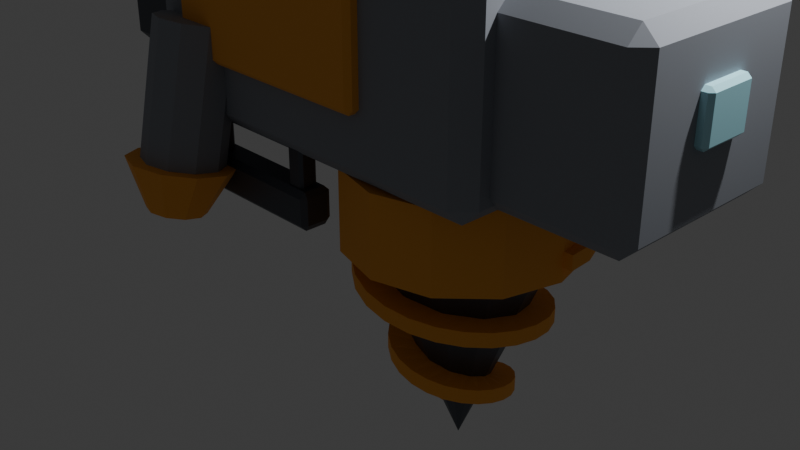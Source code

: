 # Source: mining_pod.blend  (saved by Blender 4.5.90; exported with 4.5.12 LTS)
import bpy
from mathutils import Matrix  # noqa: F401  (used for matrix-valued properties, if any)

bpy.ops.wm.read_factory_settings(use_empty=True)
scene = bpy.context.scene
scene.name = 'Scene'

# ---- collections
col_collection = bpy.data.collections.new('Collection'); scene.collection.children.link(col_collection)
col_miningpod = bpy.data.collections.new('MiningPod'); scene.collection.children.link(col_miningpod)

# ---- materials (node trees are filled in below, after node groups)
mat_gunmetal = bpy.data.materials.new('Gunmetal')
mat_gunmetal.diffuse_color = (0.28, 0.3, 0.34, 1.0)
mat_orange = bpy.data.materials.new('Orange')
mat_orange.diffuse_color = (1.0, 0.42, 0.06, 1.0)
mat_glass = bpy.data.materials.new('Glass')
mat_glass.diffuse_color = (0.45, 0.85, 0.95, 1.0)
mat_darksteel = bpy.data.materials.new('DarkSteel')
mat_darksteel.diffuse_color = (0.1, 0.11, 0.13, 1.0)

# ---- material node trees
mat_gunmetal.use_nodes = True; mat_gunmetal.node_tree.nodes.clear()
_N = mat_gunmetal.node_tree.nodes; _L = mat_gunmetal.node_tree.links
n0 = _N.new('ShaderNodeBsdfPrincipled'); n0.name = 'Principled BSDF'; n0.location = (-200, 100)
n0.inputs[0].default_value = (0.28, 0.3, 0.34, 1.0)
n0.inputs[2].default_value = 0.85
n1 = _N.new('ShaderNodeOutputMaterial'); n1.name = 'Material Output'; n1.location = (200, 100)
_L.new(n0.outputs[0], n1.inputs[0])
n1.is_active_output = True
mat_orange.use_nodes = True; mat_orange.node_tree.nodes.clear()
_N = mat_orange.node_tree.nodes; _L = mat_orange.node_tree.links
n0 = _N.new('ShaderNodeBsdfPrincipled'); n0.name = 'Principled BSDF'; n0.location = (-200, 100)
n0.inputs[0].default_value = (1.0, 0.42, 0.06, 1.0)
n0.inputs[2].default_value = 0.85
n1 = _N.new('ShaderNodeOutputMaterial'); n1.name = 'Material Output'; n1.location = (200, 100)
_L.new(n0.outputs[0], n1.inputs[0])
n1.is_active_output = True
mat_glass.use_nodes = True; mat_glass.node_tree.nodes.clear()
_N = mat_glass.node_tree.nodes; _L = mat_glass.node_tree.links
n0 = _N.new('ShaderNodeBsdfPrincipled'); n0.name = 'Principled BSDF'; n0.location = (-200, 100)
n0.inputs[0].default_value = (0.45, 0.85, 0.95, 1.0)
n0.inputs[2].default_value = 0.3
n1 = _N.new('ShaderNodeOutputMaterial'); n1.name = 'Material Output'; n1.location = (200, 100)
_L.new(n0.outputs[0], n1.inputs[0])
n1.is_active_output = True
mat_darksteel.use_nodes = True; mat_darksteel.node_tree.nodes.clear()
_N = mat_darksteel.node_tree.nodes; _L = mat_darksteel.node_tree.links
n0 = _N.new('ShaderNodeBsdfPrincipled'); n0.name = 'Principled BSDF'; n0.location = (-200, 100)
n0.inputs[0].default_value = (0.1, 0.11, 0.13, 1.0)
n0.inputs[1].default_value = 0.6
n1 = _N.new('ShaderNodeOutputMaterial'); n1.name = 'Material Output'; n1.location = (200, 100)
_L.new(n0.outputs[0], n1.inputs[0])
n1.is_active_output = True

# ---- world
world_world = bpy.data.worlds.new('World'); scene.world = world_world
world_world.use_nodes = True; world_world.node_tree.nodes.clear()
_N = world_world.node_tree.nodes; _L = world_world.node_tree.links
n0 = _N.new('ShaderNodeOutputWorld'); n0.name = 'World Output'; n0.location = (200, 100)
n1 = _N.new('ShaderNodeBackground'); n1.name = 'Background'; n1.location = (-200, 100)
n1.inputs[0].default_value = (0.05088, 0.05088, 0.05088, 1.0)
_L.new(n1.outputs[0], n0.inputs[0])
n0.is_active_output = True
world_world.color = (0.05088, 0.05088, 0.05088)
world_world.sun_shadow_jitter_overblur = 0.0

# ---- cameras
cam_camera = bpy.data.cameras.new('Camera')
cam_camera.clip_end = 100.0
cam_camera.ortho_scale = 7.314

# ---- lights
light_light = bpy.data.lights.new('Light', 'POINT')
light_light.energy = 1000.0
light_light.shadow_soft_size = 0.1

# ---- meshes
me_cube_015 = bpy.data.meshes.new('Cube.015')
me_cube_015.from_pydata([(-2.1, -1.3, -1.2), (-2.1, -1.3, 1.2), (-2.1, 1.3, -1.2), (-2.1, 1.3, 1.2), (2.1, -1.3, -1.2), (2.1, -1.3, 1.2), (2.1, 1.3, -1.2), (2.1, 1.3, 1.2)], [], [(0, 1, 3, 2), (2, 3, 7, 6), (6, 7, 5, 4), (4, 5, 1, 0), (2, 6, 4, 0), (7, 3, 1, 5)])
_uv = me_cube_015.uv_layers.new(name='UVMap')
_uv.uv.foreach_set('vector', [0.375, 0.0, 0.625, 0.0, 0.625, 0.25, 0.375, 0.25, 0.375, 0.25, 0.625, 0.25, 0.625, 0.5, 0.375, 0.5, 0.375, 0.5, 0.625, 0.5, 0.625, 0.75, 0.375, 0.75, 0.375, 0.75, 0.625, 0.75, 0.625, 1.0, 0.375, 1.0, 0.125, 0.5, 0.375, 0.5, 0.375, 0.75, 0.125, 0.75, 0.625, 0.5, 0.875, 0.5, 0.875, 0.75, 0.625, 0.75])
me_cube_015.materials.append(mat_gunmetal)
me_cube_015.update()
me_cube_016 = bpy.data.meshes.new('Cube.016')
me_cube_016.from_pydata([(-0.8, -1.0, -0.9), (-0.8, -1.0, 0.9), (-0.8, 1.0, -0.9), (-0.8, 1.0, 0.9), (0.8, -1.0, -0.9), (0.8, -1.0, 0.9), (0.8, 1.0, -0.9), (0.8, 1.0, 0.9)], [], [(0, 1, 3, 2), (2, 3, 7, 6), (6, 7, 5, 4), (4, 5, 1, 0), (2, 6, 4, 0), (7, 3, 1, 5)])
_uv = me_cube_016.uv_layers.new(name='UVMap')
_uv.uv.foreach_set('vector', [0.375, 0.0, 0.625, 0.0, 0.625, 0.25, 0.375, 0.25, 0.375, 0.25, 0.625, 0.25, 0.625, 0.5, 0.375, 0.5, 0.375, 0.5, 0.625, 0.5, 0.625, 0.75, 0.375, 0.75, 0.375, 0.75, 0.625, 0.75, 0.625, 1.0, 0.375, 1.0, 0.125, 0.5, 0.375, 0.5, 0.375, 0.75, 0.125, 0.75, 0.625, 0.5, 0.875, 0.5, 0.875, 0.75, 0.625, 0.75])
me_cube_016.materials.append(mat_gunmetal)
me_cube_016.update()
me_cube_017 = bpy.data.meshes.new('Cube.017')
me_cube_017.from_pydata([(-1.2, -0.1, -0.6), (-1.2, -0.1, 0.6), (-1.2, 0.1, -0.6), (-1.2, 0.1, 0.6), (1.2, -0.1, -0.6), (1.2, -0.1, 0.6), (1.2, 0.1, -0.6), (1.2, 0.1, 0.6)], [], [(0, 1, 3, 2), (2, 3, 7, 6), (6, 7, 5, 4), (4, 5, 1, 0), (2, 6, 4, 0), (7, 3, 1, 5)])
_uv = me_cube_017.uv_layers.new(name='UVMap')
_uv.uv.foreach_set('vector', [0.375, 0.0, 0.625, 0.0, 0.625, 0.25, 0.375, 0.25, 0.375, 0.25, 0.625, 0.25, 0.625, 0.5, 0.375, 0.5, 0.375, 0.5, 0.625, 0.5, 0.625, 0.75, 0.375, 0.75, 0.375, 0.75, 0.625, 0.75, 0.625, 1.0, 0.375, 1.0, 0.125, 0.5, 0.375, 0.5, 0.375, 0.75, 0.125, 0.75, 0.625, 0.5, 0.875, 0.5, 0.875, 0.75, 0.625, 0.75])
me_cube_017.materials.append(mat_orange)
me_cube_017.update()
me_cube_018 = bpy.data.meshes.new('Cube.018')
me_cube_018.from_pydata([(-1.2, -0.1, -0.6), (-1.2, -0.1, 0.6), (-1.2, 0.1, -0.6), (-1.2, 0.1, 0.6), (1.2, -0.1, -0.6), (1.2, -0.1, 0.6), (1.2, 0.1, -0.6), (1.2, 0.1, 0.6)], [], [(0, 1, 3, 2), (2, 3, 7, 6), (6, 7, 5, 4), (4, 5, 1, 0), (2, 6, 4, 0), (7, 3, 1, 5)])
_uv = me_cube_018.uv_layers.new(name='UVMap')
_uv.uv.foreach_set('vector', [0.375, 0.0, 0.625, 0.0, 0.625, 0.25, 0.375, 0.25, 0.375, 0.25, 0.625, 0.25, 0.625, 0.5, 0.375, 0.5, 0.375, 0.5, 0.625, 0.5, 0.625, 0.75, 0.375, 0.75, 0.375, 0.75, 0.625, 0.75, 0.625, 1.0, 0.375, 1.0, 0.125, 0.5, 0.375, 0.5, 0.375, 0.75, 0.125, 0.75, 0.625, 0.5, 0.875, 0.5, 0.875, 0.75, 0.625, 0.75])
me_cube_018.materials.append(mat_orange)
me_cube_018.update()
me_cube_019 = bpy.data.meshes.new('Cube.019')
me_cube_019.from_pydata([(-1.1, -0.5, -0.125), (-1.1, -0.5, 0.125), (-1.1, 0.5, -0.125), (-1.1, 0.5, 0.125), (1.1, -0.5, -0.125), (1.1, -0.5, 0.125), (1.1, 0.5, -0.125), (1.1, 0.5, 0.125)], [], [(0, 1, 3, 2), (2, 3, 7, 6), (6, 7, 5, 4), (4, 5, 1, 0), (2, 6, 4, 0), (7, 3, 1, 5)])
_uv = me_cube_019.uv_layers.new(name='UVMap')
_uv.uv.foreach_set('vector', [0.375, 0.0, 0.625, 0.0, 0.625, 0.25, 0.375, 0.25, 0.375, 0.25, 0.625, 0.25, 0.625, 0.5, 0.375, 0.5, 0.375, 0.5, 0.625, 0.5, 0.625, 0.75, 0.375, 0.75, 0.375, 0.75, 0.625, 0.75, 0.625, 1.0, 0.375, 1.0, 0.125, 0.5, 0.375, 0.5, 0.375, 0.75, 0.125, 0.75, 0.625, 0.5, 0.875, 0.5, 0.875, 0.75, 0.625, 0.75])
me_cube_019.materials.append(mat_orange)
me_cube_019.update()
me_sphere_001 = bpy.data.meshes.new('Sphere.001')
me_sphere_001.from_pydata([(0.0, 0.7794, 0.375), (0.0, 0.7794, -0.375), (0.2875, 0.3897, 0.6495), (0.498, 0.675, 0.375), (0.575, 0.7794, 0.0), (0.498, 0.675, -0.375), (0.2875, 0.3897, -0.6495), (0.498, 0.225, 0.6495), (0.8625, 0.3897, 0.375), (0.9959, 0.45, 0.0), (0.8625, 0.3897, -0.375), (0.498, 0.225, -0.6495), (0.575, 0.0, 0.6495), (0.9959, -2.682e-08, 0.375), (1.15, 0.0, 0.0), (0.9959, -2.682e-08, -0.375), (0.575, 0.0, -0.6495), (0.498, -0.225, 0.6495), (0.8625, -0.3897, 0.375), (0.9959, -0.45, 0.0), (0.8625, -0.3897, -0.375), (0.498, -0.225, -0.6495), (0.2875, -0.3897, 0.6495), (0.498, -0.675, 0.375), (0.575, -0.7794, 0.0), (0.498, -0.675, -0.375), (0.2875, -0.3897, -0.6495), (0.0, -0.45, 0.6495), (-1.192e-07, -0.7794, 0.375), (0.0, -0.9, 0.0), (-1.192e-07, -0.7794, -0.375), (0.0, -0.45, -0.6495), (0.0, 0.0, 0.75), (-0.2875, -0.3897, 0.6495), (-0.498, -0.675, 0.375), (-0.575, -0.7794, 0.0), (-0.498, -0.675, -0.375), (-0.2875, -0.3897, -0.6495), (0.0, 0.0, -0.75), (-0.498, -0.225, 0.6495), (-0.8625, -0.3897, 0.375), (-0.9959, -0.45, 0.0), (-0.8625, -0.3897, -0.375), (-0.498, -0.225, -0.6495), (-0.575, 0.0, 0.6495), (-0.9959, 8.047e-08, 0.375), (-1.15, 0.0, 0.0), (-0.9959, 8.047e-08, -0.375), (-0.575, 0.0, -0.6495), (-0.498, 0.225, 0.6495), (-0.8625, 0.3897, 0.375), (-0.9959, 0.45, 0.0), (-0.8625, 0.3897, -0.375), (-0.498, 0.225, -0.6495), (-0.2875, 0.3897, 0.6495), (-0.498, 0.675, 0.375), (-0.575, 0.7794, 0.0), (-0.498, 0.675, -0.375), (-0.2875, 0.3897, -0.6495), (0.0, 0.45, 0.6495), (0.0, 0.9, 0.0), (0.0, 0.45, -0.6495)], [], [(0, 59, 2, 3), (61, 1, 5, 6), (60, 0, 3, 4), (59, 32, 2), (38, 61, 6), (1, 60, 4, 5), (6, 5, 10, 11), (4, 3, 8, 9), (2, 32, 7), (38, 6, 11), (5, 4, 9, 10), (3, 2, 7, 8), (11, 10, 15, 16), (9, 8, 13, 14), (7, 32, 12), (38, 11, 16), (10, 9, 14, 15), (8, 7, 12, 13), (14, 13, 18, 19), (12, 32, 17), (38, 16, 21), (15, 14, 19, 20), (13, 12, 17, 18), (16, 15, 20, 21), (17, 32, 22), (38, 21, 26), (20, 19, 24, 25), (18, 17, 22, 23), (21, 20, 25, 26), (19, 18, 23, 24), (38, 26, 31), (25, 24, 29, 30), (23, 22, 27, 28), (26, 25, 30, 31), (24, 23, 28, 29), (22, 32, 27), (38, 31, 37), (30, 29, 35, 36), (28, 27, 33, 34), (31, 30, 36, 37), (29, 28, 34, 35), (27, 32, 33), (38, 37, 43), (36, 35, 41, 42), (34, 33, 39, 40), (37, 36, 42, 43), (35, 34, 40, 41), (33, 32, 39), (42, 41, 46, 47), (40, 39, 44, 45), (43, 42, 47, 48), (41, 40, 45, 46), (39, 32, 44), (38, 43, 48), (45, 44, 49, 50), (48, 47, 52, 53), (46, 45, 50, 51), (44, 32, 49), (38, 48, 53), (47, 46, 51, 52), (53, 52, 57, 58), (51, 50, 55, 56), (49, 32, 54), (38, 53, 58), (52, 51, 56, 57), (50, 49, 54, 55), (58, 57, 1, 61), (56, 55, 0, 60), (54, 32, 59), (38, 58, 61), (57, 56, 60, 1), (55, 54, 59, 0)])
_uv = me_sphere_001.uv_layers.new(name='UVMap')
_uv.uv.foreach_set('vector', [0.75, 0.6667, 0.75, 0.8333, 0.6667, 0.8333, 0.6667, 0.6667, 0.75, 0.1667, 0.75, 0.3333, 0.6667, 0.3333, 0.6667, 0.1667, 0.75, 0.5, 0.75, 0.6667, 0.6667, 0.6667, 0.6667, 0.5, 0.75, 0.8333, 0.7083, 1.0, 0.6667, 0.8333, 0.7083, 0.0, 0.75, 0.1667, 0.6667, 0.1667, 0.75, 0.3333, 0.75, 0.5, 0.6667, 0.5, 0.6667, 0.3333, 0.6667, 0.1667, 0.6667, 0.3333, 0.5833, 0.3333, 0.5833, 0.1667, 0.6667, 0.5, 0.6667, 0.6667, 0.5833, 0.6667, 0.5833, 0.5, 0.6667, 0.8333, 0.625, 1.0, 0.5833, 0.8333, 0.625, 0.0, 0.6667, 0.1667, 0.5833, 0.1667, 0.6667, 0.3333, 0.6667, 0.5, 0.5833, 0.5, 0.5833, 0.3333, 0.6667, 0.6667, 0.6667, 0.8333, 0.5833, 0.8333, 0.5833, 0.6667, 0.5833, 0.1667, 0.5833, 0.3333, 0.5, 0.3333, 0.5, 0.1667, 0.5833, 0.5, 0.5833, 0.6667, 0.5, 0.6667, 0.5, 0.5, 0.5833, 0.8333, 0.5417, 1.0, 0.5, 0.8333, 0.5417, 0.0, 0.5833, 0.1667, 0.5, 0.1667, 0.5833, 0.3333, 0.5833, 0.5, 0.5, 0.5, 0.5, 0.3333, 0.5833, 0.6667, 0.5833, 0.8333, 0.5, 0.8333, 0.5, 0.6667, 0.5, 0.5, 0.5, 0.6667, 0.4167, 0.6667, 0.4167, 0.5, 0.5, 0.8333, 0.4583, 1.0, 0.4167, 0.8333, 0.4583, 0.0, 0.5, 0.1667, 0.4167, 0.1667, 0.5, 0.3333, 0.5, 0.5, 0.4167, 0.5, 0.4167, 0.3333, 0.5, 0.6667, 0.5, 0.8333, 0.4167, 0.8333, 0.4167, 0.6667, 0.5, 0.1667, 0.5, 0.3333, 0.4167, 0.3333, 0.4167, 0.1667, 0.4167, 0.8333, 0.375, 1.0, 0.3333, 0.8333, 0.375, 0.0, 0.4167, 0.1667, 0.3333, 0.1667, 0.4167, 0.3333, 0.4167, 0.5, 0.3333, 0.5, 0.3333, 0.3333, 0.4167, 0.6667, 0.4167, 0.8333, 0.3333, 0.8333, 0.3333, 0.6667, 0.4167, 0.1667, 0.4167, 0.3333, 0.3333, 0.3333, 0.3333, 0.1667, 0.4167, 0.5, 0.4167, 0.6667, 0.3333, 0.6667, 0.3333, 0.5, 0.2917, 0.0, 0.3333, 0.1667, 0.25, 0.1667, 0.3333, 0.3333, 0.3333, 0.5, 0.25, 0.5, 0.25, 0.3333, 0.3333, 0.6667, 0.3333, 0.8333, 0.25, 0.8333, 0.25, 0.6667, 0.3333, 0.1667, 0.3333, 0.3333, 0.25, 0.3333, 0.25, 0.1667, 0.3333, 0.5, 0.3333, 0.6667, 0.25, 0.6667, 0.25, 0.5, 0.3333, 0.8333, 0.2917, 1.0, 0.25, 0.8333, 0.2083, 0.0, 0.25, 0.1667, 0.1667, 0.1667, 0.25, 0.3333, 0.25, 0.5, 0.1667, 0.5, 0.1667, 0.3333, 0.25, 0.6667, 0.25, 0.8333, 0.1667, 0.8333, 0.1667, 0.6667, 0.25, 0.1667, 0.25, 0.3333, 0.1667, 0.3333, 0.1667, 0.1667, 0.25, 0.5, 0.25, 0.6667, 0.1667, 0.6667, 0.1667, 0.5, 0.25, 0.8333, 0.2083, 1.0, 0.1667, 0.8333, 0.125, 0.0, 0.1667, 0.1667, 0.08333, 0.1667, 0.1667, 0.3333, 0.1667, 0.5, 0.08333, 0.5, 0.08333, 0.3333, 0.1667, 0.6667, 0.1667, 0.8333, 0.08333, 0.8333, 0.08333, 0.6667, 0.1667, 0.1667, 0.1667, 0.3333, 0.08333, 0.3333, 0.08333, 0.1667, 0.1667, 0.5, 0.1667, 0.6667, 0.08333, 0.6667, 0.08333, 0.5, 0.1667, 0.8333, 0.125, 1.0, 0.08333, 0.8333, 0.08333, 0.3333, 0.08333, 0.5, 0.0, 0.5, 0.0, 0.3333, 0.08333, 0.6667, 0.08333, 0.8333, 0.0, 0.8333, 0.0, 0.6667, 0.08333, 0.1667, 0.08333, 0.3333, 0.0, 0.3333, 0.0, 0.1667, 0.08333, 0.5, 0.08333, 0.6667, 0.0, 0.6667, 0.0, 0.5, 0.08333, 0.8333, 0.04167, 1.0, 0.0, 0.8333, 0.04167, 0.0, 0.08333, 0.1667, 0.0, 0.1667, 1.0, 0.6667, 1.0, 0.8333, 0.9167, 0.8333, 0.9167, 0.6667, 1.0, 0.1667, 1.0, 0.3333, 0.9167, 0.3333, 0.9167, 0.1667, 1.0, 0.5, 1.0, 0.6667, 0.9167, 0.6667, 0.9167, 0.5, 1.0, 0.8333, 0.9583, 1.0, 0.9167, 0.8333, 0.9583, 0.0, 1.0, 0.1667, 0.9167, 0.1667, 1.0, 0.3333, 1.0, 0.5, 0.9167, 0.5, 0.9167, 0.3333, 0.9167, 0.1667, 0.9167, 0.3333, 0.8333, 0.3333, 0.8333, 0.1667, 0.9167, 0.5, 0.9167, 0.6667, 0.8333, 0.6667, 0.8333, 0.5, 0.9167, 0.8333, 0.875, 1.0, 0.8333, 0.8333, 0.875, 0.0, 0.9167, 0.1667, 0.8333, 0.1667, 0.9167, 0.3333, 0.9167, 0.5, 0.8333, 0.5, 0.8333, 0.3333, 0.9167, 0.6667, 0.9167, 0.8333, 0.8333, 0.8333, 0.8333, 0.6667, 0.8333, 0.1667, 0.8333, 0.3333, 0.75, 0.3333, 0.75, 0.1667, 0.8333, 0.5, 0.8333, 0.6667, 0.75, 0.6667, 0.75, 0.5, 0.8333, 0.8333, 0.7917, 1.0, 0.75, 0.8333, 0.7917, 0.0, 0.8333, 0.1667, 0.75, 0.1667, 0.8333, 0.3333, 0.8333, 0.5, 0.75, 0.5, 0.75, 0.3333, 0.8333, 0.6667, 0.8333, 0.8333, 0.75, 0.8333, 0.75, 0.6667])
me_sphere_001.materials.append(mat_glass)
me_sphere_001.update()
me_cube_020 = bpy.data.meshes.new('Cube.020')
me_cube_020.from_pydata([(-0.7, -1.0, -0.9), (-0.7, -1.0, 0.9), (-0.7, 1.0, -0.9), (-0.7, 1.0, 0.9), (0.7, -1.0, -0.9), (0.7, -1.0, 0.9), (0.7, 1.0, -0.9), (0.7, 1.0, 0.9)], [], [(0, 1, 3, 2), (2, 3, 7, 6), (6, 7, 5, 4), (4, 5, 1, 0), (2, 6, 4, 0), (7, 3, 1, 5)])
_uv = me_cube_020.uv_layers.new(name='UVMap')
_uv.uv.foreach_set('vector', [0.375, 0.0, 0.625, 0.0, 0.625, 0.25, 0.375, 0.25, 0.375, 0.25, 0.625, 0.25, 0.625, 0.5, 0.375, 0.5, 0.375, 0.5, 0.625, 0.5, 0.625, 0.75, 0.375, 0.75, 0.375, 0.75, 0.625, 0.75, 0.625, 1.0, 0.375, 1.0, 0.125, 0.5, 0.375, 0.5, 0.375, 0.75, 0.125, 0.75, 0.625, 0.5, 0.875, 0.5, 0.875, 0.75, 0.625, 0.75])
me_cube_020.materials.append(mat_darksteel)
me_cube_020.update()
me_cone_004 = bpy.data.meshes.new('Cone.004')
me_cone_004.from_pydata([(0.0, 0.5, -0.45), (0.0, 0.9, 0.45), (0.2939, 0.4045, -0.45), (0.529, 0.7281, 0.45), (0.4755, 0.1545, -0.45), (0.856, 0.2781, 0.45), (0.4755, -0.1545, -0.45), (0.856, -0.2781, 0.45), (0.2939, -0.4045, -0.45), (0.529, -0.7281, 0.45), (0.0, -0.5, -0.45), (0.0, -0.9, 0.45), (-0.2939, -0.4045, -0.45), (-0.529, -0.7281, 0.45), (-0.4755, -0.1545, -0.45), (-0.856, -0.2781, 0.45), (-0.4755, 0.1545, -0.45), (-0.856, 0.2781, 0.45), (-0.2939, 0.4045, -0.45), (-0.529, 0.7281, 0.45)], [], [(0, 1, 3, 2), (2, 3, 5, 4), (4, 5, 7, 6), (6, 7, 9, 8), (8, 9, 11, 10), (10, 11, 13, 12), (12, 13, 15, 14), (14, 15, 17, 16), (3, 1, 19, 17, 15, 13, 11, 9, 7, 5), (16, 17, 19, 18), (18, 19, 1, 0), (0, 2, 4, 6, 8, 10, 12, 14, 16, 18)])
_uv = me_cone_004.uv_layers.new(name='UVMap')
_uv.uv.foreach_set('vector', [1.0, 0.5, 1.0, 1.0, 0.9, 1.0, 0.9, 0.5, 0.9, 0.5, 0.9, 1.0, 0.8, 1.0, 0.8, 0.5, 0.8, 0.5, 0.8, 1.0, 0.7, 1.0, 0.7, 0.5, 0.7, 0.5, 0.7, 1.0, 0.6, 1.0, 0.6, 0.5, 0.6, 0.5, 0.6, 1.0, 0.5, 1.0, 0.5, 0.5, 0.5, 0.5, 0.5, 1.0, 0.4, 1.0, 0.4, 0.5, 0.4, 0.5, 0.4, 1.0, 0.3, 1.0, 0.3, 0.5, 0.3, 0.5, 0.3, 1.0, 0.2, 1.0, 0.2, 0.5, 0.3911, 0.4442, 0.25, 0.49, 0.1089, 0.4442, 0.02175, 0.3242, 0.02175, 0.1758, 0.1089, 0.05584, 0.25, 0.01, 0.3911, 0.05584, 0.4783, 0.1758, 0.4783, 0.3242, 0.2, 0.5, 0.2, 1.0, 0.1, 1.0, 0.1, 0.5, 0.1, 0.5, 0.1, 1.0, -7.451e-08, 1.0, -7.451e-08, 0.5, 0.75, 0.49, 0.8911, 0.4442, 0.9783, 0.3242, 0.9783, 0.1758, 0.8911, 0.05584, 0.75, 0.01, 0.6089, 0.05584, 0.5217, 0.1758, 0.5217, 0.3242, 0.6089, 0.4442])
me_cone_004.materials.append(mat_orange)
me_cone_004.update()
me_cylinder_010 = bpy.data.meshes.new('Cylinder.010')
me_cylinder_010.from_pydata([(0.0, 0.42, -0.75), (0.0, 0.42, 0.75), (0.2469, 0.3398, -0.75), (0.2469, 0.3398, 0.75), (0.3994, 0.1298, -0.75), (0.3994, 0.1298, 0.75), (0.3994, -0.1298, -0.75), (0.3994, -0.1298, 0.75), (0.2469, -0.3398, -0.75), (0.2469, -0.3398, 0.75), (0.0, -0.42, -0.75), (0.0, -0.42, 0.75), (-0.2469, -0.3398, -0.75), (-0.2469, -0.3398, 0.75), (-0.3994, -0.1298, -0.75), (-0.3994, -0.1298, 0.75), (-0.3994, 0.1298, -0.75), (-0.3994, 0.1298, 0.75), (-0.2469, 0.3398, -0.75), (-0.2469, 0.3398, 0.75)], [], [(0, 1, 3, 2), (2, 3, 5, 4), (4, 5, 7, 6), (6, 7, 9, 8), (8, 9, 11, 10), (10, 11, 13, 12), (12, 13, 15, 14), (14, 15, 17, 16), (3, 1, 19, 17, 15, 13, 11, 9, 7, 5), (16, 17, 19, 18), (18, 19, 1, 0), (0, 2, 4, 6, 8, 10, 12, 14, 16, 18)])
_uv = me_cylinder_010.uv_layers.new(name='UVMap')
_uv.uv.foreach_set('vector', [1.0, 0.5, 1.0, 1.0, 0.9, 1.0, 0.9, 0.5, 0.9, 0.5, 0.9, 1.0, 0.8, 1.0, 0.8, 0.5, 0.8, 0.5, 0.8, 1.0, 0.7, 1.0, 0.7, 0.5, 0.7, 0.5, 0.7, 1.0, 0.6, 1.0, 0.6, 0.5, 0.6, 0.5, 0.6, 1.0, 0.5, 1.0, 0.5, 0.5, 0.5, 0.5, 0.5, 1.0, 0.4, 1.0, 0.4, 0.5, 0.4, 0.5, 0.4, 1.0, 0.3, 1.0, 0.3, 0.5, 0.3, 0.5, 0.3, 1.0, 0.2, 1.0, 0.2, 0.5, 0.3911, 0.4442, 0.25, 0.49, 0.1089, 0.4442, 0.02175, 0.3242, 0.02175, 0.1758, 0.1089, 0.05584, 0.25, 0.01, 0.3911, 0.05584, 0.4783, 0.1758, 0.4783, 0.3242, 0.2, 0.5, 0.2, 1.0, 0.1, 1.0, 0.1, 0.5, 0.1, 0.5, 0.1, 1.0, -7.451e-08, 1.0, -7.451e-08, 0.5, 0.75, 0.49, 0.8911, 0.4442, 0.9783, 0.3242, 0.9783, 0.1758, 0.8911, 0.05584, 0.75, 0.01, 0.6089, 0.05584, 0.5217, 0.1758, 0.5217, 0.3242, 0.6089, 0.4442])
me_cylinder_010.materials.append(mat_gunmetal)
me_cylinder_010.update()
me_cone_006 = bpy.data.meshes.new('Cone.006')
me_cone_006.from_pydata([(0.0, 0.55, -0.25), (0.0, 0.3, 0.25), (0.3233, 0.445, -0.25), (0.1763, 0.2427, 0.25), (0.5231, 0.17, -0.25), (0.2853, 0.09271, 0.25), (0.5231, -0.17, -0.25), (0.2853, -0.09271, 0.25), (0.3233, -0.445, -0.25), (0.1763, -0.2427, 0.25), (0.0, -0.55, -0.25), (0.0, -0.3, 0.25), (-0.3233, -0.445, -0.25), (-0.1763, -0.2427, 0.25), (-0.5231, -0.17, -0.25), (-0.2853, -0.09271, 0.25), (-0.5231, 0.17, -0.25), (-0.2853, 0.09271, 0.25), (-0.3233, 0.445, -0.25), (-0.1763, 0.2427, 0.25)], [], [(0, 1, 3, 2), (2, 3, 5, 4), (4, 5, 7, 6), (6, 7, 9, 8), (8, 9, 11, 10), (10, 11, 13, 12), (12, 13, 15, 14), (14, 15, 17, 16), (3, 1, 19, 17, 15, 13, 11, 9, 7, 5), (16, 17, 19, 18), (18, 19, 1, 0), (0, 2, 4, 6, 8, 10, 12, 14, 16, 18)])
_uv = me_cone_006.uv_layers.new(name='UVMap')
_uv.uv.foreach_set('vector', [1.0, 0.5, 1.0, 1.0, 0.9, 1.0, 0.9, 0.5, 0.9, 0.5, 0.9, 1.0, 0.8, 1.0, 0.8, 0.5, 0.8, 0.5, 0.8, 1.0, 0.7, 1.0, 0.7, 0.5, 0.7, 0.5, 0.7, 1.0, 0.6, 1.0, 0.6, 0.5, 0.6, 0.5, 0.6, 1.0, 0.5, 1.0, 0.5, 0.5, 0.5, 0.5, 0.5, 1.0, 0.4, 1.0, 0.4, 0.5, 0.4, 0.5, 0.4, 1.0, 0.3, 1.0, 0.3, 0.5, 0.3, 0.5, 0.3, 1.0, 0.2, 1.0, 0.2, 0.5, 0.3911, 0.4442, 0.25, 0.49, 0.1089, 0.4442, 0.02175, 0.3242, 0.02175, 0.1758, 0.1089, 0.05584, 0.25, 0.01, 0.3911, 0.05584, 0.4783, 0.1758, 0.4783, 0.3242, 0.2, 0.5, 0.2, 1.0, 0.1, 1.0, 0.1, 0.5, 0.1, 0.5, 0.1, 1.0, -7.451e-08, 1.0, -7.451e-08, 0.5, 0.75, 0.49, 0.8911, 0.4442, 0.9783, 0.3242, 0.9783, 0.1758, 0.8911, 0.05584, 0.75, 0.01, 0.6089, 0.05584, 0.5217, 0.1758, 0.5217, 0.3242, 0.6089, 0.4442])
me_cone_006.materials.append(mat_orange)
me_cone_006.update()
me_cube_021 = bpy.data.meshes.new('Cube.021')
me_cube_021.from_pydata([(-1.4, -0.175, -0.2), (-1.4, -0.175, 0.2), (-1.4, 0.175, -0.2), (-1.4, 0.175, 0.2), (1.4, -0.175, -0.2), (1.4, -0.175, 0.2), (1.4, 0.175, -0.2), (1.4, 0.175, 0.2)], [], [(0, 1, 3, 2), (2, 3, 7, 6), (6, 7, 5, 4), (4, 5, 1, 0), (2, 6, 4, 0), (7, 3, 1, 5)])
_uv = me_cube_021.uv_layers.new(name='UVMap')
_uv.uv.foreach_set('vector', [0.375, 0.0, 0.625, 0.0, 0.625, 0.25, 0.375, 0.25, 0.375, 0.25, 0.625, 0.25, 0.625, 0.5, 0.375, 0.5, 0.375, 0.5, 0.625, 0.5, 0.625, 0.75, 0.375, 0.75, 0.375, 0.75, 0.625, 0.75, 0.625, 1.0, 0.375, 1.0, 0.125, 0.5, 0.375, 0.5, 0.375, 0.75, 0.125, 0.75, 0.625, 0.5, 0.875, 0.5, 0.875, 0.75, 0.625, 0.75])
me_cube_021.materials.append(mat_darksteel)
me_cube_021.update()
me_cube_022 = bpy.data.meshes.new('Cube.022')
me_cube_022.from_pydata([(-0.1, -0.1, -0.3), (-0.1, -0.1, 0.3), (-0.1, 0.1, -0.3), (-0.1, 0.1, 0.3), (0.1, -0.1, -0.3), (0.1, -0.1, 0.3), (0.1, 0.1, -0.3), (0.1, 0.1, 0.3)], [], [(0, 1, 3, 2), (2, 3, 7, 6), (6, 7, 5, 4), (4, 5, 1, 0), (2, 6, 4, 0), (7, 3, 1, 5)])
_uv = me_cube_022.uv_layers.new(name='UVMap')
_uv.uv.foreach_set('vector', [0.375, 0.0, 0.625, 0.0, 0.625, 0.25, 0.375, 0.25, 0.375, 0.25, 0.625, 0.25, 0.625, 0.5, 0.375, 0.5, 0.375, 0.5, 0.625, 0.5, 0.625, 0.75, 0.375, 0.75, 0.375, 0.75, 0.625, 0.75, 0.625, 1.0, 0.375, 1.0, 0.125, 0.5, 0.375, 0.5, 0.375, 0.75, 0.125, 0.75, 0.625, 0.5, 0.875, 0.5, 0.875, 0.75, 0.625, 0.75])
me_cube_022.materials.append(mat_darksteel)
me_cube_022.update()
me_cube_023 = bpy.data.meshes.new('Cube.023')
me_cube_023.from_pydata([(-0.1, -0.1, -0.3), (-0.1, -0.1, 0.3), (-0.1, 0.1, -0.3), (-0.1, 0.1, 0.3), (0.1, -0.1, -0.3), (0.1, -0.1, 0.3), (0.1, 0.1, -0.3), (0.1, 0.1, 0.3)], [], [(0, 1, 3, 2), (2, 3, 7, 6), (6, 7, 5, 4), (4, 5, 1, 0), (2, 6, 4, 0), (7, 3, 1, 5)])
_uv = me_cube_023.uv_layers.new(name='UVMap')
_uv.uv.foreach_set('vector', [0.375, 0.0, 0.625, 0.0, 0.625, 0.25, 0.375, 0.25, 0.375, 0.25, 0.625, 0.25, 0.625, 0.5, 0.375, 0.5, 0.375, 0.5, 0.625, 0.5, 0.625, 0.75, 0.375, 0.75, 0.375, 0.75, 0.625, 0.75, 0.625, 1.0, 0.375, 1.0, 0.125, 0.5, 0.375, 0.5, 0.375, 0.75, 0.125, 0.75, 0.625, 0.5, 0.875, 0.5, 0.875, 0.75, 0.625, 0.75])
me_cube_023.materials.append(mat_darksteel)
me_cube_023.update()
me_cylinder_011 = bpy.data.meshes.new('Cylinder.011')
me_cylinder_011.from_pydata([(0.0, 0.42, -0.75), (0.0, 0.42, 0.75), (0.2469, 0.3398, -0.75), (0.2469, 0.3398, 0.75), (0.3994, 0.1298, -0.75), (0.3994, 0.1298, 0.75), (0.3994, -0.1298, -0.75), (0.3994, -0.1298, 0.75), (0.2469, -0.3398, -0.75), (0.2469, -0.3398, 0.75), (0.0, -0.42, -0.75), (0.0, -0.42, 0.75), (-0.2469, -0.3398, -0.75), (-0.2469, -0.3398, 0.75), (-0.3994, -0.1298, -0.75), (-0.3994, -0.1298, 0.75), (-0.3994, 0.1298, -0.75), (-0.3994, 0.1298, 0.75), (-0.2469, 0.3398, -0.75), (-0.2469, 0.3398, 0.75)], [], [(0, 1, 3, 2), (2, 3, 5, 4), (4, 5, 7, 6), (6, 7, 9, 8), (8, 9, 11, 10), (10, 11, 13, 12), (12, 13, 15, 14), (14, 15, 17, 16), (3, 1, 19, 17, 15, 13, 11, 9, 7, 5), (16, 17, 19, 18), (18, 19, 1, 0), (0, 2, 4, 6, 8, 10, 12, 14, 16, 18)])
_uv = me_cylinder_011.uv_layers.new(name='UVMap')
_uv.uv.foreach_set('vector', [1.0, 0.5, 1.0, 1.0, 0.9, 1.0, 0.9, 0.5, 0.9, 0.5, 0.9, 1.0, 0.8, 1.0, 0.8, 0.5, 0.8, 0.5, 0.8, 1.0, 0.7, 1.0, 0.7, 0.5, 0.7, 0.5, 0.7, 1.0, 0.6, 1.0, 0.6, 0.5, 0.6, 0.5, 0.6, 1.0, 0.5, 1.0, 0.5, 0.5, 0.5, 0.5, 0.5, 1.0, 0.4, 1.0, 0.4, 0.5, 0.4, 0.5, 0.4, 1.0, 0.3, 1.0, 0.3, 0.5, 0.3, 0.5, 0.3, 1.0, 0.2, 1.0, 0.2, 0.5, 0.3911, 0.4442, 0.25, 0.49, 0.1089, 0.4442, 0.02175, 0.3242, 0.02175, 0.1758, 0.1089, 0.05584, 0.25, 0.01, 0.3911, 0.05584, 0.4783, 0.1758, 0.4783, 0.3242, 0.2, 0.5, 0.2, 1.0, 0.1, 1.0, 0.1, 0.5, 0.1, 0.5, 0.1, 1.0, -7.451e-08, 1.0, -7.451e-08, 0.5, 0.75, 0.49, 0.8911, 0.4442, 0.9783, 0.3242, 0.9783, 0.1758, 0.8911, 0.05584, 0.75, 0.01, 0.6089, 0.05584, 0.5217, 0.1758, 0.5217, 0.3242, 0.6089, 0.4442])
me_cylinder_011.materials.append(mat_gunmetal)
me_cylinder_011.update()
me_cone_007 = bpy.data.meshes.new('Cone.007')
me_cone_007.from_pydata([(0.0, 0.55, -0.25), (0.0, 0.3, 0.25), (0.3233, 0.445, -0.25), (0.1763, 0.2427, 0.25), (0.5231, 0.17, -0.25), (0.2853, 0.09271, 0.25), (0.5231, -0.17, -0.25), (0.2853, -0.09271, 0.25), (0.3233, -0.445, -0.25), (0.1763, -0.2427, 0.25), (0.0, -0.55, -0.25), (0.0, -0.3, 0.25), (-0.3233, -0.445, -0.25), (-0.1763, -0.2427, 0.25), (-0.5231, -0.17, -0.25), (-0.2853, -0.09271, 0.25), (-0.5231, 0.17, -0.25), (-0.2853, 0.09271, 0.25), (-0.3233, 0.445, -0.25), (-0.1763, 0.2427, 0.25)], [], [(0, 1, 3, 2), (2, 3, 5, 4), (4, 5, 7, 6), (6, 7, 9, 8), (8, 9, 11, 10), (10, 11, 13, 12), (12, 13, 15, 14), (14, 15, 17, 16), (3, 1, 19, 17, 15, 13, 11, 9, 7, 5), (16, 17, 19, 18), (18, 19, 1, 0), (0, 2, 4, 6, 8, 10, 12, 14, 16, 18)])
_uv = me_cone_007.uv_layers.new(name='UVMap')
_uv.uv.foreach_set('vector', [1.0, 0.5, 1.0, 1.0, 0.9, 1.0, 0.9, 0.5, 0.9, 0.5, 0.9, 1.0, 0.8, 1.0, 0.8, 0.5, 0.8, 0.5, 0.8, 1.0, 0.7, 1.0, 0.7, 0.5, 0.7, 0.5, 0.7, 1.0, 0.6, 1.0, 0.6, 0.5, 0.6, 0.5, 0.6, 1.0, 0.5, 1.0, 0.5, 0.5, 0.5, 0.5, 0.5, 1.0, 0.4, 1.0, 0.4, 0.5, 0.4, 0.5, 0.4, 1.0, 0.3, 1.0, 0.3, 0.5, 0.3, 0.5, 0.3, 1.0, 0.2, 1.0, 0.2, 0.5, 0.3911, 0.4442, 0.25, 0.49, 0.1089, 0.4442, 0.02175, 0.3242, 0.02175, 0.1758, 0.1089, 0.05584, 0.25, 0.01, 0.3911, 0.05584, 0.4783, 0.1758, 0.4783, 0.3242, 0.2, 0.5, 0.2, 1.0, 0.1, 1.0, 0.1, 0.5, 0.1, 0.5, 0.1, 1.0, -7.451e-08, 1.0, -7.451e-08, 0.5, 0.75, 0.49, 0.8911, 0.4442, 0.9783, 0.3242, 0.9783, 0.1758, 0.8911, 0.05584, 0.75, 0.01, 0.6089, 0.05584, 0.5217, 0.1758, 0.5217, 0.3242, 0.6089, 0.4442])
me_cone_007.materials.append(mat_orange)
me_cone_007.update()
me_cube_024 = bpy.data.meshes.new('Cube.024')
me_cube_024.from_pydata([(-1.4, -0.175, -0.2), (-1.4, -0.175, 0.2), (-1.4, 0.175, -0.2), (-1.4, 0.175, 0.2), (1.4, -0.175, -0.2), (1.4, -0.175, 0.2), (1.4, 0.175, -0.2), (1.4, 0.175, 0.2)], [], [(0, 1, 3, 2), (2, 3, 7, 6), (6, 7, 5, 4), (4, 5, 1, 0), (2, 6, 4, 0), (7, 3, 1, 5)])
_uv = me_cube_024.uv_layers.new(name='UVMap')
_uv.uv.foreach_set('vector', [0.375, 0.0, 0.625, 0.0, 0.625, 0.25, 0.375, 0.25, 0.375, 0.25, 0.625, 0.25, 0.625, 0.5, 0.375, 0.5, 0.375, 0.5, 0.625, 0.5, 0.625, 0.75, 0.375, 0.75, 0.375, 0.75, 0.625, 0.75, 0.625, 1.0, 0.375, 1.0, 0.125, 0.5, 0.375, 0.5, 0.375, 0.75, 0.125, 0.75, 0.625, 0.5, 0.875, 0.5, 0.875, 0.75, 0.625, 0.75])
me_cube_024.materials.append(mat_darksteel)
me_cube_024.update()
me_cube_025 = bpy.data.meshes.new('Cube.025')
me_cube_025.from_pydata([(-0.1, -0.1, -0.3), (-0.1, -0.1, 0.3), (-0.1, 0.1, -0.3), (-0.1, 0.1, 0.3), (0.1, -0.1, -0.3), (0.1, -0.1, 0.3), (0.1, 0.1, -0.3), (0.1, 0.1, 0.3)], [], [(0, 1, 3, 2), (2, 3, 7, 6), (6, 7, 5, 4), (4, 5, 1, 0), (2, 6, 4, 0), (7, 3, 1, 5)])
_uv = me_cube_025.uv_layers.new(name='UVMap')
_uv.uv.foreach_set('vector', [0.375, 0.0, 0.625, 0.0, 0.625, 0.25, 0.375, 0.25, 0.375, 0.25, 0.625, 0.25, 0.625, 0.5, 0.375, 0.5, 0.375, 0.5, 0.625, 0.5, 0.625, 0.75, 0.375, 0.75, 0.375, 0.75, 0.625, 0.75, 0.625, 1.0, 0.375, 1.0, 0.125, 0.5, 0.375, 0.5, 0.375, 0.75, 0.125, 0.75, 0.625, 0.5, 0.875, 0.5, 0.875, 0.75, 0.625, 0.75])
me_cube_025.materials.append(mat_darksteel)
me_cube_025.update()
me_cube_026 = bpy.data.meshes.new('Cube.026')
me_cube_026.from_pydata([(-0.1, -0.1, -0.3), (-0.1, -0.1, 0.3), (-0.1, 0.1, -0.3), (-0.1, 0.1, 0.3), (0.1, -0.1, -0.3), (0.1, -0.1, 0.3), (0.1, 0.1, -0.3), (0.1, 0.1, 0.3)], [], [(0, 1, 3, 2), (2, 3, 7, 6), (6, 7, 5, 4), (4, 5, 1, 0), (2, 6, 4, 0), (7, 3, 1, 5)])
_uv = me_cube_026.uv_layers.new(name='UVMap')
_uv.uv.foreach_set('vector', [0.375, 0.0, 0.625, 0.0, 0.625, 0.25, 0.375, 0.25, 0.375, 0.25, 0.625, 0.25, 0.625, 0.5, 0.375, 0.5, 0.375, 0.5, 0.625, 0.5, 0.625, 0.75, 0.375, 0.75, 0.375, 0.75, 0.625, 0.75, 0.625, 1.0, 0.375, 1.0, 0.125, 0.5, 0.375, 0.5, 0.375, 0.75, 0.125, 0.75, 0.625, 0.5, 0.875, 0.5, 0.875, 0.75, 0.625, 0.75])
me_cube_026.materials.append(mat_darksteel)
me_cube_026.update()
me_cylinder_012 = bpy.data.meshes.new('Cylinder.012')
me_cylinder_012.from_pydata([(0.0, 0.04, -0.45), (0.0, 0.04, 0.45), (0.03464, 0.02, -0.45), (0.03464, 0.02, 0.45), (0.03464, -0.02, -0.45), (0.03464, -0.02, 0.45), (0.0, -0.04, -0.45), (0.0, -0.04, 0.45), (-0.03464, -0.02, -0.45), (-0.03464, -0.02, 0.45), (-0.03464, 0.02, -0.45), (-0.03464, 0.02, 0.45)], [], [(0, 1, 3, 2), (2, 3, 5, 4), (4, 5, 7, 6), (6, 7, 9, 8), (3, 1, 11, 9, 7, 5), (8, 9, 11, 10), (10, 11, 1, 0), (0, 2, 4, 6, 8, 10)])
_uv = me_cylinder_012.uv_layers.new(name='UVMap')
_uv.uv.foreach_set('vector', [1.0, 0.5, 1.0, 1.0, 0.8333, 1.0, 0.8333, 0.5, 0.8333, 0.5, 0.8333, 1.0, 0.6667, 1.0, 0.6667, 0.5, 0.6667, 0.5, 0.6667, 1.0, 0.5, 1.0, 0.5, 0.5, 0.5, 0.5, 0.5, 1.0, 0.3333, 1.0, 0.3333, 0.5, 0.4578, 0.37, 0.25, 0.49, 0.04215, 0.37, 0.04215, 0.13, 0.25, 0.01, 0.4578, 0.13, 0.3333, 0.5, 0.3333, 1.0, 0.1667, 1.0, 0.1667, 0.5, 0.1667, 0.5, 0.1667, 1.0, -8.941e-08, 1.0, -8.941e-08, 0.5, 0.75, 0.49, 0.9578, 0.37, 0.9578, 0.13, 0.75, 0.01, 0.5422, 0.13, 0.5422, 0.37])
me_cylinder_012.materials.append(mat_darksteel)
me_cylinder_012.update()
me_icosphere_001 = bpy.data.meshes.new('Icosphere.001')
me_icosphere_001.from_pydata([(0.0, 0.0, -0.16), (0.1158, -0.08412, -0.07155), (-0.04422, -0.1361, -0.07155), (-0.1431, 0.0, -0.07155), (-0.04422, 0.1361, -0.07155), (0.1158, 0.08412, -0.07155), (0.04422, -0.1361, 0.07155), (-0.1158, -0.08412, 0.07155), (-0.1158, 0.08412, 0.07155), (0.04422, 0.1361, 0.07155), (0.1431, 0.0, 0.07155), (0.0, 0.0, 0.16)], [], [(0, 1, 2), (1, 0, 5), (0, 2, 3), (0, 3, 4), (0, 4, 5), (1, 5, 10), (2, 1, 6), (3, 2, 7), (4, 3, 8), (5, 4, 9), (1, 10, 6), (2, 6, 7), (3, 7, 8), (4, 8, 9), (5, 9, 10), (6, 10, 11), (7, 6, 11), (8, 7, 11), (9, 8, 11), (10, 9, 11)])
_uv = me_icosphere_001.uv_layers.new(name='UVMap')
_uv.uv.foreach_set('vector', [0.1818, 0.0, 0.2727, 0.1575, 0.09091, 0.1575, 0.2727, 0.1575, 0.3636, 0.0, 0.4545, 0.1575, 0.9091, 0.0, 1.0, 0.1575, 0.8182, 0.1575, 0.7273, 0.0, 0.8182, 0.1575, 0.6364, 0.1575, 0.5455, 0.0, 0.6364, 0.1575, 0.4545, 0.1575, 0.2727, 0.1575, 0.4545, 0.1575, 0.3636, 0.3149, 0.09091, 0.1575, 0.2727, 0.1575, 0.1818, 0.3149, 0.8182, 0.1575, 1.0, 0.1575, 0.9091, 0.3149, 0.6364, 0.1575, 0.8182, 0.1575, 0.7273, 0.3149, 0.4545, 0.1575, 0.6364, 0.1575, 0.5455, 0.3149, 0.2727, 0.1575, 0.3636, 0.3149, 0.1818, 0.3149, 0.09091, 0.1575, 0.1818, 0.3149, 0.0, 0.3149, 0.8182, 0.1575, 0.9091, 0.3149, 0.7273, 0.3149, 0.6364, 0.1575, 0.7273, 0.3149, 0.5455, 0.3149, 0.4545, 0.1575, 0.5455, 0.3149, 0.3636, 0.3149, 0.1818, 0.3149, 0.3636, 0.3149, 0.2727, 0.4724, 0.0, 0.3149, 0.1818, 0.3149, 0.09091, 0.4724, 0.7273, 0.3149, 0.9091, 0.3149, 0.8182, 0.4724, 0.5455, 0.3149, 0.7273, 0.3149, 0.6364, 0.4724, 0.3636, 0.3149, 0.5455, 0.3149, 0.4545, 0.4724])
me_icosphere_001.materials.append(mat_orange)
me_icosphere_001.update()
me_cube_027 = bpy.data.meshes.new('Cube.027')
me_cube_027.from_pydata([(-0.15, -0.275, -0.25), (-0.15, -0.275, 0.25), (-0.15, 0.275, -0.25), (-0.15, 0.275, 0.25), (0.15, -0.275, -0.25), (0.15, -0.275, 0.25), (0.15, 0.275, -0.25), (0.15, 0.275, 0.25)], [], [(0, 1, 3, 2), (2, 3, 7, 6), (6, 7, 5, 4), (4, 5, 1, 0), (2, 6, 4, 0), (7, 3, 1, 5)])
_uv = me_cube_027.uv_layers.new(name='UVMap')
_uv.uv.foreach_set('vector', [0.375, 0.0, 0.625, 0.0, 0.625, 0.25, 0.375, 0.25, 0.375, 0.25, 0.625, 0.25, 0.625, 0.5, 0.375, 0.5, 0.375, 0.5, 0.625, 0.5, 0.625, 0.75, 0.375, 0.75, 0.375, 0.75, 0.625, 0.75, 0.625, 1.0, 0.375, 1.0, 0.125, 0.5, 0.375, 0.5, 0.375, 0.75, 0.125, 0.75, 0.625, 0.5, 0.875, 0.5, 0.875, 0.75, 0.625, 0.75])
me_cube_027.materials.append(mat_glass)
me_cube_027.update()
me_drillhelixmesh = bpy.data.meshes.new('DrillHelixMesh')
me_drillhelixmesh.from_pydata([(0.937, 0.0, 0.43), (0.937, 0.0, 0.27), (1.299, 0.0, 0.43), (1.299, 0.0, 0.27), (0.8921, 0.239, 0.3942), (0.8921, 0.239, 0.2342), (1.24, 0.3323, 0.3942), (1.24, 0.3323, 0.2342), (0.7882, 0.4551, 0.3583), (0.7882, 0.4551, 0.1983), (1.099, 0.6347, 0.3583), (1.099, 0.6347, 0.1983), (0.6341, 0.6341, 0.3225), (0.6341, 0.6341, 0.1625), (0.8872, 0.8872, 0.3225), (0.8872, 0.8872, 0.1625), (0.4417, 0.765, 0.2867), (0.4417, 0.765, 0.1267), (0.6201, 1.074, 0.2867), (0.6201, 1.074, 0.1267), (0.2251, 0.8402, 0.2508), (0.2251, 0.8402, 0.09083), (0.3172, 1.184, 0.2508), (0.3172, 1.184, 0.09083), (5.244e-17, 0.8565, 0.215), (5.244e-17, 0.8565, 0.055), (7.415e-17, 1.211, 0.215), (7.415e-17, 1.211, 0.055), (-0.2182, 0.8143, 0.1792), (-0.2182, 0.8143, 0.01917), (-0.3096, 1.156, 0.1792), (-0.3096, 1.156, 0.01917), (-0.4148, 0.7184, 0.1433), (-0.4148, 0.7184, -0.01667), (-0.5909, 1.023, 0.1433), (-0.5909, 1.023, -0.01667), (-0.5771, 0.5771, 0.1075), (-0.5771, 0.5771, -0.0525), (-0.8253, 0.8253, 0.1075), (-0.8253, 0.8253, -0.0525), (-0.6952, 0.4014, 0.07167), (-0.6952, 0.4014, -0.08833), (-0.9981, 0.5763, 0.07167), (-0.9981, 0.5763, -0.08833), (-0.7624, 0.2043, 0.03583), (-0.7624, 0.2043, -0.1242), (-1.099, 0.2945, 0.03583), (-1.099, 0.2945, -0.1242), (-0.7759, 9.502e-17, -1.388e-17), (-0.7759, 9.502e-17, -0.16), (-1.123, 1.376e-16, -1.388e-17), (-1.123, 1.376e-16, -0.16), (-0.7365, -0.1973, -0.03583), (-0.7365, -0.1973, -0.1958), (-1.071, -0.287, -0.03583), (-1.071, -0.287, -0.1958), (-0.6487, -0.3745, -0.07167), (-0.6487, -0.3745, -0.2317), (-0.9475, -0.5471, -0.07167), (-0.9475, -0.5471, -0.2317), (-0.5201, -0.5201, -0.1075), (-0.5201, -0.5201, -0.2675), (-0.7633, -0.7633, -0.1075), (-0.7633, -0.7633, -0.2675), (-0.3611, -0.6254, -0.1433), (-0.3611, -0.6254, -0.3033), (-0.5325, -0.9223, -0.1433), (-0.5325, -0.9223, -0.3033), (-0.1834, -0.6846, -0.1792), (-0.1834, -0.6846, -0.3392), (-0.2718, -1.015, -0.1792), (-0.2718, -1.015, -0.3392), (-1.277e-16, -0.6953, -0.215), (-1.277e-16, -0.6953, -0.375), (-1.903e-16, -1.036, -0.215), (-1.903e-16, -1.036, -0.375), (0.1765, -0.6586, -0.2508), (0.1765, -0.6586, -0.4108), (0.2643, -0.9863, -0.2508), (0.2643, -0.9863, -0.4108), (0.3342, -0.5789, -0.2867), (0.3342, -0.5789, -0.4467), (0.5033, -0.8717, -0.2867), (0.5033, -0.8717, -0.4467), (0.4631, -0.4631, -0.3225), (0.4631, -0.4631, -0.4825), (0.7014, -0.7014, -0.3225), (0.7014, -0.7014, -0.4825), (0.5556, -0.3208, -0.3583), (0.5556, -0.3208, -0.5183), (0.8464, -0.4887, -0.3583), (0.8464, -0.4887, -0.5183), (0.6067, -0.1626, -0.3942), (0.6067, -0.1626, -0.5542), (0.9299, -0.2492, -0.3942), (0.9299, -0.2492, -0.5542), (0.6147, -1.506e-16, -0.43), (0.6147, -1.506e-16, -0.59), (0.9481, -2.322e-16, -0.43), (0.9481, -2.322e-16, -0.59), (0.5808, 0.1556, -0.4658), (0.5808, 0.1556, -0.6258), (0.9017, 0.2416, -0.4658), (0.9017, 0.2416, -0.6258), (0.5091, 0.2939, -0.5017), (0.5091, 0.2939, -0.6617), (0.7958, 0.4595, -0.5017), (0.7958, 0.4595, -0.6617), (0.4062, 0.4062, -0.5375), (0.4062, 0.4062, -0.6975), (0.6395, 0.6395, -0.5375), (0.6395, 0.6395, -0.6975), (0.2805, 0.4858, -0.5733), (0.2805, 0.4858, -0.7333), (0.4449, 0.7705, -0.5733), (0.4449, 0.7705, -0.7333), (0.1417, 0.5289, -0.6092), (0.1417, 0.5289, -0.7692), (0.2265, 0.8453, -0.6092), (0.2265, 0.8453, -0.7692), (1.635e-16, 0.5341, -0.645), (1.635e-16, 0.5341, -0.805), (2.635e-16, 0.8606, -0.645), (2.635e-16, 0.8606, -0.805), (-0.1348, 0.5029, -0.6808), (-0.1348, 0.5029, -0.8408), (-0.2189, 0.8171, -0.6808), (-0.2189, 0.8171, -0.8408), (-0.2536, 0.4393, -0.7167), (-0.2536, 0.4393, -0.8767), (-0.4157, 0.72, -0.7167), (-0.4157, 0.72, -0.8767), (-0.3492, 0.3492, -0.7525), (-0.3492, 0.3492, -0.9125), (-0.5775, 0.5775, -0.7525), (-0.5775, 0.5775, -0.9125), (-0.416, 0.2402, -0.7883), (-0.416, 0.2402, -0.9483), (-0.6947, 0.4011, -0.7883), (-0.6947, 0.4011, -0.9483), (-0.451, 0.1209, -0.8242), (-0.451, 0.1209, -0.9842), (-0.7607, 0.2038, -0.8242), (-0.7607, 0.2038, -0.9842), (-0.4535, 1.666e-16, -0.86), (-0.4535, 1.666e-16, -1.02), (-0.773, 2.84e-16, -0.86), (-0.773, 2.84e-16, -1.02), (-0.4251, -0.1139, -0.8958), (-0.4251, -0.1139, -1.056), (-0.7325, -0.1963, -0.8958), (-0.7325, -0.1963, -1.056), (-0.3695, -0.2133, -0.9317), (-0.3695, -0.2133, -1.092), (-0.6441, -0.3719, -0.9317), (-0.6441, -0.3719, -1.092), (-0.2922, -0.2922, -0.9675), (-0.2922, -0.2922, -1.128), (-0.5156, -0.5156, -0.9675), (-0.5156, -0.5156, -1.128), (-0.1999, -0.3462, -1.003), (-0.1999, -0.3462, -1.163), (-0.3573, -0.6188, -1.003), (-0.3573, -0.6188, -1.163), (-0.1, -0.3732, -1.039), (-0.1, -0.3732, -1.199), (-0.1812, -0.6761, -1.039), (-0.1812, -0.6761, -1.199), (-1.599e-16, -0.3729, -1.075), (-1.599e-16, -0.3729, -1.235), (-2.938e-16, -0.6854, -1.075), (-2.938e-16, -0.6854, -1.235), (0.09305, -0.3473, -1.111), (0.09305, -0.3473, -1.271), (0.1736, -0.6479, -1.111), (0.1736, -0.6479, -1.271), (0.173, -0.2997, -1.147), (0.173, -0.2997, -1.307), (0.3281, -0.5683, -1.147), (0.3281, -0.5683, -1.307), (0.2352, -0.2352, -1.183), (0.2352, -0.2352, -1.342), (0.4537, -0.4537, -1.183), (0.4537, -0.4537, -1.342), (0.2765, -0.1596, -1.218), (0.2765, -0.1596, -1.378), (0.543, -0.3135, -1.218), (0.543, -0.3135, -1.378), (0.2954, -0.07914, -1.254), (0.2954, -0.07914, -1.414), (0.5915, -0.1585, -1.254), (0.5915, -0.1585, -1.414), (0.2924, -1.432e-16, -1.29), (0.2924, -1.432e-16, -1.45), (0.5978, -2.928e-16, -1.29), (0.5978, -2.928e-16, -1.45), (0.2694, 0.07219, -1.326), (0.2694, 0.07219, -1.486), (0.5633, 0.1509, -1.326), (0.5633, 0.1509, -1.486), (0.2299, 0.1327, -1.362), (0.2299, 0.1327, -1.522), (0.4924, 0.2843, -1.362), (0.4924, 0.2843, -1.522), (0.1782, 0.1782, -1.398), (0.1782, 0.1782, -1.558), (0.3917, 0.3917, -1.398), (0.3917, 0.3917, -1.558), (0.1193, 0.2067, -1.433), (0.1193, 0.2067, -1.593), (0.2697, 0.4671, -1.433), (0.2697, 0.4671, -1.593), (0.05829, 0.2175, -1.469), (0.05829, 0.2175, -1.629), (0.1358, 0.5069, -1.469), (0.1358, 0.5069, -1.629), (1.167e-16, 0.2118, -1.505), (1.167e-16, 0.2118, -1.665), (2.812e-16, 0.5102, -1.505), (2.812e-16, 0.5102, -1.665), (-0.05133, 0.1916, -1.541), (-0.05133, 0.1916, -1.701), (-0.1283, 0.4787, -1.541), (-0.1283, 0.4787, -1.701), (-0.09245, 0.1601, -1.577), (-0.09245, 0.1601, -1.737), (-0.2405, 0.4165, -1.577), (-0.2405, 0.4165, -1.737), (-0.1213, 0.1213, -1.612), (-0.1213, 0.1213, -1.773), (-0.3298, 0.3298, -1.612), (-0.3298, 0.3298, -1.773), (-0.1369, 0.07902, -1.648), (-0.1369, 0.07902, -1.808), (-0.3913, 0.2259, -1.648), (-0.3913, 0.2259, -1.808), (-0.1397, 0.03743, -1.684), (-0.1397, 0.03743, -1.844), (-0.4223, 0.1132, -1.684), (-0.4223, 0.1132, -1.844), (-0.1312, 8.033e-17, -1.72), (-0.1312, 8.033e-17, -1.88), (-0.4226, 2.588e-16, -1.72), (-0.4226, 2.588e-16, -1.88)], [], [(0, 1, 5, 4), (1, 3, 7, 5), (3, 2, 6, 7), (2, 0, 4, 6), (4, 5, 9, 8), (5, 7, 11, 9), (7, 6, 10, 11), (6, 4, 8, 10), (8, 9, 13, 12), (9, 11, 15, 13), (11, 10, 14, 15), (10, 8, 12, 14), (12, 13, 17, 16), (13, 15, 19, 17), (15, 14, 18, 19), (14, 12, 16, 18), (16, 17, 21, 20), (17, 19, 23, 21), (19, 18, 22, 23), (18, 16, 20, 22), (20, 21, 25, 24), (21, 23, 27, 25), (23, 22, 26, 27), (22, 20, 24, 26), (24, 25, 29, 28), (25, 27, 31, 29), (27, 26, 30, 31), (26, 24, 28, 30), (28, 29, 33, 32), (29, 31, 35, 33), (31, 30, 34, 35), (30, 28, 32, 34), (32, 33, 37, 36), (33, 35, 39, 37), (35, 34, 38, 39), (34, 32, 36, 38), (36, 37, 41, 40), (37, 39, 43, 41), (39, 38, 42, 43), (38, 36, 40, 42), (40, 41, 45, 44), (41, 43, 47, 45), (43, 42, 46, 47), (42, 40, 44, 46), (44, 45, 49, 48), (45, 47, 51, 49), (47, 46, 50, 51), (46, 44, 48, 50), (48, 49, 53, 52), (49, 51, 55, 53), (51, 50, 54, 55), (50, 48, 52, 54), (52, 53, 57, 56), (53, 55, 59, 57), (55, 54, 58, 59), (54, 52, 56, 58), (56, 57, 61, 60), (57, 59, 63, 61), (59, 58, 62, 63), (58, 56, 60, 62), (60, 61, 65, 64), (61, 63, 67, 65), (63, 62, 66, 67), (62, 60, 64, 66), (64, 65, 69, 68), (65, 67, 71, 69), (67, 66, 70, 71), (66, 64, 68, 70), (68, 69, 73, 72), (69, 71, 75, 73), (71, 70, 74, 75), (70, 68, 72, 74), (72, 73, 77, 76), (73, 75, 79, 77), (75, 74, 78, 79), (74, 72, 76, 78), (76, 77, 81, 80), (77, 79, 83, 81), (79, 78, 82, 83), (78, 76, 80, 82), (80, 81, 85, 84), (81, 83, 87, 85), (83, 82, 86, 87), (82, 80, 84, 86), (84, 85, 89, 88), (85, 87, 91, 89), (87, 86, 90, 91), (86, 84, 88, 90), (88, 89, 93, 92), (89, 91, 95, 93), (91, 90, 94, 95), (90, 88, 92, 94), (92, 93, 97, 96), (93, 95, 99, 97), (95, 94, 98, 99), (94, 92, 96, 98), (96, 97, 101, 100), (97, 99, 103, 101), (99, 98, 102, 103), (98, 96, 100, 102), (100, 101, 105, 104), (101, 103, 107, 105), (103, 102, 106, 107), (102, 100, 104, 106), (104, 105, 109, 108), (105, 107, 111, 109), (107, 106, 110, 111), (106, 104, 108, 110), (108, 109, 113, 112), (109, 111, 115, 113), (111, 110, 114, 115), (110, 108, 112, 114), (112, 113, 117, 116), (113, 115, 119, 117), (115, 114, 118, 119), (114, 112, 116, 118), (116, 117, 121, 120), (117, 119, 123, 121), (119, 118, 122, 123), (118, 116, 120, 122), (120, 121, 125, 124), (121, 123, 127, 125), (123, 122, 126, 127), (122, 120, 124, 126), (124, 125, 129, 128), (125, 127, 131, 129), (127, 126, 130, 131), (126, 124, 128, 130), (128, 129, 133, 132), (129, 131, 135, 133), (131, 130, 134, 135), (130, 128, 132, 134), (132, 133, 137, 136), (133, 135, 139, 137), (135, 134, 138, 139), (134, 132, 136, 138), (136, 137, 141, 140), (137, 139, 143, 141), (139, 138, 142, 143), (138, 136, 140, 142), (140, 141, 145, 144), (141, 143, 147, 145), (143, 142, 146, 147), (142, 140, 144, 146), (144, 145, 149, 148), (145, 147, 151, 149), (147, 146, 150, 151), (146, 144, 148, 150), (148, 149, 153, 152), (149, 151, 155, 153), (151, 150, 154, 155), (150, 148, 152, 154), (152, 153, 157, 156), (153, 155, 159, 157), (155, 154, 158, 159), (154, 152, 156, 158), (156, 157, 161, 160), (157, 159, 163, 161), (159, 158, 162, 163), (158, 156, 160, 162), (160, 161, 165, 164), (161, 163, 167, 165), (163, 162, 166, 167), (162, 160, 164, 166), (164, 165, 169, 168), (165, 167, 171, 169), (167, 166, 170, 171), (166, 164, 168, 170), (168, 169, 173, 172), (169, 171, 175, 173), (171, 170, 174, 175), (170, 168, 172, 174), (172, 173, 177, 176), (173, 175, 179, 177), (175, 174, 178, 179), (174, 172, 176, 178), (176, 177, 181, 180), (177, 179, 183, 181), (179, 178, 182, 183), (178, 176, 180, 182), (180, 181, 185, 184), (181, 183, 187, 185), (183, 182, 186, 187), (182, 180, 184, 186), (184, 185, 189, 188), (185, 187, 191, 189), (187, 186, 190, 191), (186, 184, 188, 190), (188, 189, 193, 192), (189, 191, 195, 193), (191, 190, 194, 195), (190, 188, 192, 194), (192, 193, 197, 196), (193, 195, 199, 197), (195, 194, 198, 199), (194, 192, 196, 198), (196, 197, 201, 200), (197, 199, 203, 201), (199, 198, 202, 203), (198, 196, 200, 202), (200, 201, 205, 204), (201, 203, 207, 205), (203, 202, 206, 207), (202, 200, 204, 206), (204, 205, 209, 208), (205, 207, 211, 209), (207, 206, 210, 211), (206, 204, 208, 210), (208, 209, 213, 212), (209, 211, 215, 213), (211, 210, 214, 215), (210, 208, 212, 214), (212, 213, 217, 216), (213, 215, 219, 217), (215, 214, 218, 219), (214, 212, 216, 218), (216, 217, 221, 220), (217, 219, 223, 221), (219, 218, 222, 223), (218, 216, 220, 222), (220, 221, 225, 224), (221, 223, 227, 225), (223, 222, 226, 227), (222, 220, 224, 226), (224, 225, 229, 228), (225, 227, 231, 229), (227, 226, 230, 231), (226, 224, 228, 230), (228, 229, 233, 232), (229, 231, 235, 233), (231, 230, 234, 235), (230, 228, 232, 234), (232, 233, 237, 236), (233, 235, 239, 237), (235, 234, 238, 239), (234, 232, 236, 238), (236, 237, 241, 240), (237, 239, 243, 241), (239, 238, 242, 243), (238, 236, 240, 242), (0, 1, 3, 2), (240, 241, 243, 242)])
me_drillhelixmesh.materials.append(mat_orange)
me_drillhelixmesh.update()
me_cylinder_014 = bpy.data.meshes.new('Cylinder.014')
me_cylinder_014.from_pydata([(0.0, 1.2, -0.425), (0.0, 1.2, 0.425), (0.6, 1.039, -0.425), (0.6, 1.039, 0.425), (1.039, 0.6, -0.425), (1.039, 0.6, 0.425), (1.2, 0.0, -0.425), (1.2, 0.0, 0.425), (1.039, -0.6, -0.425), (1.039, -0.6, 0.425), (0.6, -1.039, -0.425), (0.6, -1.039, 0.425), (0.0, -1.2, -0.425), (0.0, -1.2, 0.425), (-0.6, -1.039, -0.425), (-0.6, -1.039, 0.425), (-1.039, -0.6, -0.425), (-1.039, -0.6, 0.425), (-1.2, 0.0, -0.425), (-1.2, 0.0, 0.425), (-1.039, 0.6, -0.425), (-1.039, 0.6, 0.425), (-0.6, 1.039, -0.425), (-0.6, 1.039, 0.425)], [], [(0, 1, 3, 2), (2, 3, 5, 4), (4, 5, 7, 6), (6, 7, 9, 8), (8, 9, 11, 10), (10, 11, 13, 12), (12, 13, 15, 14), (14, 15, 17, 16), (16, 17, 19, 18), (18, 19, 21, 20), (3, 1, 23, 21, 19, 17, 15, 13, 11, 9, 7, 5), (20, 21, 23, 22), (22, 23, 1, 0), (0, 2, 4, 6, 8, 10, 12, 14, 16, 18, 20, 22)])
_uv = me_cylinder_014.uv_layers.new(name='UVMap')
_uv.uv.foreach_set('vector', [1.0, 0.5, 1.0, 1.0, 0.9167, 1.0, 0.9167, 0.5, 0.9167, 0.5, 0.9167, 1.0, 0.8333, 1.0, 0.8333, 0.5, 0.8333, 0.5, 0.8333, 1.0, 0.75, 1.0, 0.75, 0.5, 0.75, 0.5, 0.75, 1.0, 0.6667, 1.0, 0.6667, 0.5, 0.6667, 0.5, 0.6667, 1.0, 0.5833, 1.0, 0.5833, 0.5, 0.5833, 0.5, 0.5833, 1.0, 0.5, 1.0, 0.5, 0.5, 0.5, 0.5, 0.5, 1.0, 0.4167, 1.0, 0.4167, 0.5, 0.4167, 0.5, 0.4167, 1.0, 0.3333, 1.0, 0.3333, 0.5, 0.3333, 0.5, 0.3333, 1.0, 0.25, 1.0, 0.25, 0.5, 0.25, 0.5, 0.25, 1.0, 0.1667, 1.0, 0.1667, 0.5, 0.37, 0.4578, 0.25, 0.49, 0.13, 0.4578, 0.04215, 0.37, 0.01, 0.25, 0.04215, 0.13, 0.13, 0.04215, 0.25, 0.01, 0.37, 0.04215, 0.4578, 0.13, 0.49, 0.25, 0.4578, 0.37, 0.1667, 0.5, 0.1667, 1.0, 0.08333, 1.0, 0.08333, 0.5, 0.08333, 0.5, 0.08333, 1.0, 7.451e-08, 1.0, 7.451e-08, 0.5, 0.75, 0.49, 0.87, 0.4578, 0.9578, 0.37, 0.99, 0.25, 0.9578, 0.13, 0.87, 0.04215, 0.75, 0.01, 0.63, 0.04215, 0.5422, 0.13, 0.51, 0.25, 0.5422, 0.37, 0.63, 0.4578])
me_cylinder_014.materials.append(mat_orange)
me_cylinder_014.update()
me_cone_010 = bpy.data.meshes.new('Cone.010')
me_cone_010.from_pydata([(0.0, 0.0, -1.35), (0.0, 1.1, 1.35), (0.55, 0.9526, 1.35), (0.9526, 0.55, 1.35), (1.1, 0.0, 1.35), (0.9526, -0.55, 1.35), (0.55, -0.9526, 1.35), (0.0, -1.1, 1.35), (-0.55, -0.9526, 1.35), (-0.9526, -0.55, 1.35), (-1.1, 0.0, 1.35), (-0.9526, 0.55, 1.35), (-0.55, 0.9526, 1.35)], [], [(0, 1, 2), (0, 2, 3), (0, 3, 4), (0, 4, 5), (0, 5, 6), (0, 6, 7), (0, 7, 8), (0, 8, 9), (0, 9, 10), (0, 10, 11), (2, 1, 12, 11, 10, 9, 8, 7, 6, 5, 4, 3), (0, 11, 12), (0, 12, 1)])
_uv = me_cone_010.uv_layers.new(name='UVMap')
_uv.uv.foreach_set('vector', [0.75, 0.25, 0.75, 0.49, 0.87, 0.4578, 0.75, 0.25, 0.87, 0.4578, 0.9578, 0.37, 0.75, 0.25, 0.9578, 0.37, 0.99, 0.25, 0.75, 0.25, 0.99, 0.25, 0.9578, 0.13, 0.75, 0.25, 0.9578, 0.13, 0.87, 0.04215, 0.75, 0.25, 0.87, 0.04215, 0.75, 0.01, 0.75, 0.25, 0.75, 0.01, 0.63, 0.04215, 0.75, 0.25, 0.63, 0.04215, 0.5422, 0.13, 0.75, 0.25, 0.5422, 0.13, 0.51, 0.25, 0.75, 0.25, 0.51, 0.25, 0.5422, 0.37, 0.37, 0.4578, 0.25, 0.49, 0.13, 0.4578, 0.04215, 0.37, 0.01, 0.25, 0.04215, 0.13, 0.13, 0.04215, 0.25, 0.01, 0.37, 0.04215, 0.4578, 0.13, 0.49, 0.25, 0.4578, 0.37, 0.75, 0.25, 0.5422, 0.37, 0.63, 0.4578, 0.75, 0.25, 0.63, 0.4578, 0.75, 0.49])
me_cone_010.materials.append(mat_darksteel)
me_cone_010.update()

# ---- objects
ob_light = bpy.data.objects.new('Light', light_light)
ob_camera = bpy.data.objects.new('Camera', cam_camera)
ob_hull = bpy.data.objects.new('Hull', me_cube_015)
ob_nose = bpy.data.objects.new('Nose', me_cube_016)
ob_panell = bpy.data.objects.new('PanelL', me_cube_017)
ob_panelr = bpy.data.objects.new('PanelR', me_cube_018)
ob_topstripe = bpy.data.objects.new('TopStripe', me_cube_019)
ob_cockpit = bpy.data.objects.new('Cockpit', me_sphere_001)
ob_engine = bpy.data.objects.new('Engine', me_cube_020)
ob_enginenozzle = bpy.data.objects.new('EngineNozzle', me_cone_004)
ob_thrusterl = bpy.data.objects.new('ThrusterL', me_cylinder_010)
ob_thrusterlnozzle = bpy.data.objects.new('ThrusterLNozzle', me_cone_006)
ob_skidl = bpy.data.objects.new('SkidL', me_cube_021)
ob_skidlegl1 = bpy.data.objects.new('SkidLegL1', me_cube_022)
ob_skidlegl2 = bpy.data.objects.new('SkidLegL2', me_cube_023)
ob_thrusterr = bpy.data.objects.new('ThrusterR', me_cylinder_011)
ob_thrusterrnozzle = bpy.data.objects.new('ThrusterRNozzle', me_cone_007)
ob_skidr = bpy.data.objects.new('SkidR', me_cube_024)
ob_skidlegr1 = bpy.data.objects.new('SkidLegR1', me_cube_025)
ob_skidlegr2 = bpy.data.objects.new('SkidLegR2', me_cube_026)
ob_antenna = bpy.data.objects.new('Antenna', me_cylinder_012)
ob_beacon = bpy.data.objects.new('Beacon', me_icosphere_001)
ob_headlight = bpy.data.objects.new('Headlight', me_cube_027)
ob_drillhelix = bpy.data.objects.new('DrillHelix', me_drillhelixmesh)
ob_drillcollar = bpy.data.objects.new('DrillCollar', me_cylinder_014)
ob_drill = bpy.data.objects.new('Drill', me_cone_010)

# ---- transforms, parenting, visibility, modifiers, constraints
ob_light.location = (4.076, 1.005, 5.904)
ob_light.rotation_euler = (0.6503, 0.05522, 1.866)
ob_light.lock_rotations_4d = False
ob_light.empty_display_type = 'ARROWS'
ob_light.color = (0.0, 0.0, 0.0, 0.0)
ob_light.lineart.crease_threshold = 0.0
ob_camera.location = (7.359, -6.926, 4.958)
ob_camera.rotation_euler = (1.109, 0.0, 0.8149)
ob_camera.lock_rotations_4d = False
ob_camera.empty_display_type = 'ARROWS'
ob_camera.color = (0.0, 0.0, 0.0, 0.0)
ob_camera.display_type = 'WIRE'
ob_camera.lineart.crease_threshold = 0.0
ob_hull.location = (0.0, 0.0, 2.2)
_m = ob_hull.modifiers.new('Bevel', 'BEVEL')
_m.width = 0.18
_m.width_pct = 0.18
ob_nose.location = (2.6, 0.0, 2.0)
_m = ob_nose.modifiers.new('Bevel', 'BEVEL')
_m.width = 0.15
_m.width_pct = 0.15
ob_panell.location = (-0.3, 1.32, 2.3)
_m = ob_panell.modifiers.new('Bevel', 'BEVEL')
_m.width = 0.05
_m.width_pct = 0.05
ob_panelr.location = (-0.3, -1.32, 2.3)
_m = ob_panelr.modifiers.new('Bevel', 'BEVEL')
_m.width = 0.05
_m.width_pct = 0.05
ob_topstripe.location = (-0.6, 0.0, 3.42)
_m = ob_topstripe.modifiers.new('Bevel', 'BEVEL')
_m.width = 0.05
_m.width_pct = 0.05
ob_cockpit.location = (0.8, 0.0, 3.45)
ob_engine.location = (-2.4, 0.0, 2.3)
_m = ob_engine.modifiers.new('Bevel', 'BEVEL')
_m.width = 0.12
_m.width_pct = 0.12
ob_enginenozzle.location = (-3.5, 0.0, 2.3)
ob_enginenozzle.rotation_euler = (0.0, 1.571, 0.0)
ob_thrusterl.location = (-1.4, 1.45, 1.3)
ob_thrusterl.rotation_euler = (0.2094, 0.0, 0.0)
ob_thrusterlnozzle.location = (-1.4, 1.66, 0.42)
ob_thrusterlnozzle.rotation_euler = (3.351, 0.0, 0.0)
ob_skidl.location = (-0.85, 1.05, 0.45)
ob_skidl.scale = (0.6071, 1.0, 1.0)
_m = ob_skidl.modifiers.new('Bevel', 'BEVEL')
_m.width = 0.06
_m.width_pct = 0.06
ob_skidlegl1.location = (-1.5, 1.05, 0.85)
_m = ob_skidlegl1.modifiers.new('Bevel', 'BEVEL')
_m.width = 0.03
_m.width_pct = 0.03
ob_skidlegl2.location = (-0.2, 1.05, 0.85)
_m = ob_skidlegl2.modifiers.new('Bevel', 'BEVEL')
_m.width = 0.03
_m.width_pct = 0.03
ob_thrusterr.location = (-1.4, -1.45, 1.3)
ob_thrusterr.rotation_euler = (-0.2094, 0.0, 0.0)
ob_thrusterrnozzle.location = (-1.4, -1.66, 0.42)
ob_thrusterrnozzle.rotation_euler = (2.932, 0.0, 0.0)
ob_skidr.location = (-0.85, -1.05, 0.45)
ob_skidr.scale = (0.6071, 1.0, 1.0)
_m = ob_skidr.modifiers.new('Bevel', 'BEVEL')
_m.width = 0.06
_m.width_pct = 0.06
ob_skidlegr1.location = (-1.5, -1.05, 0.85)
_m = ob_skidlegr1.modifiers.new('Bevel', 'BEVEL')
_m.width = 0.03
_m.width_pct = 0.03
ob_skidlegr2.location = (-0.2, -1.05, 0.85)
_m = ob_skidlegr2.modifiers.new('Bevel', 'BEVEL')
_m.width = 0.03
_m.width_pct = 0.03
ob_antenna.location = (-1.5, 0.5, 3.85)
ob_beacon.location = (-1.5, 0.5, 4.4)
ob_headlight.location = (3.35, 0.0, 2.1)
_m = ob_headlight.modifiers.new('Bevel', 'BEVEL')
_m.width = 0.04
_m.width_pct = 0.04
ob_drillhelix.location = (0.9, 0.0, 0.0)
ob_drillcollar.location = (0.9, 0.0, 0.545)
ob_drill.location = (0.9, 0.0, -0.8)

# ---- collection membership
col_collection.objects.link(ob_light)
col_collection.objects.link(ob_camera)
col_miningpod.objects.link(ob_hull)
col_miningpod.objects.link(ob_nose)
col_miningpod.objects.link(ob_panell)
col_miningpod.objects.link(ob_panelr)
col_miningpod.objects.link(ob_topstripe)
col_miningpod.objects.link(ob_cockpit)
col_miningpod.objects.link(ob_engine)
col_miningpod.objects.link(ob_enginenozzle)
col_miningpod.objects.link(ob_thrusterl)
col_miningpod.objects.link(ob_thrusterlnozzle)
col_miningpod.objects.link(ob_skidl)
col_miningpod.objects.link(ob_skidlegl1)
col_miningpod.objects.link(ob_skidlegl2)
col_miningpod.objects.link(ob_thrusterr)
col_miningpod.objects.link(ob_thrusterrnozzle)
col_miningpod.objects.link(ob_skidr)
col_miningpod.objects.link(ob_skidlegr1)
col_miningpod.objects.link(ob_skidlegr2)
col_miningpod.objects.link(ob_antenna)
col_miningpod.objects.link(ob_beacon)
col_miningpod.objects.link(ob_headlight)
col_miningpod.objects.link(ob_drillhelix)
col_miningpod.objects.link(ob_drillcollar)
col_miningpod.objects.link(ob_drill)

# ---- scene / render settings (as saved in the file)
scene.camera = ob_camera
scene.frame_start = 1; scene.frame_end = 250; scene.frame_set(1)
scene.render.engine = 'BLENDER_EEVEE_NEXT'
bpy.context.view_layer.update()
